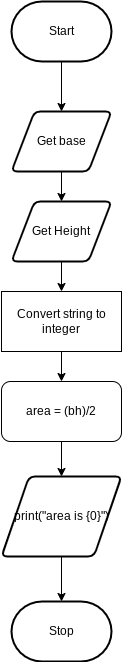

The diagram above was exported from draw.io. Its source (the exported page's mxGraphModel, read from the mxfile embedded in the PNG):
<mxGraphModel dx="594" dy="561" grid="1" gridSize="10" guides="1" tooltips="1" connect="1" arrows="1" fold="1" page="1" pageScale="1" pageWidth="827" pageHeight="1169" math="0" shadow="0">
  <root>
    <mxCell id="0" />
    <mxCell id="1" parent="0" />
    <mxCell id="3" style="edgeStyle=none;html=1;" parent="1" source="2" edge="1">
      <mxGeometry relative="1" as="geometry">
        <mxPoint x="290" y="140" as="targetPoint" />
      </mxGeometry>
    </mxCell>
    <mxCell id="2" value="Start" style="strokeWidth=2;html=1;shape=mxgraph.flowchart.terminator;whiteSpace=wrap;" parent="1" vertex="1">
      <mxGeometry x="240" y="30" width="100" height="60" as="geometry" />
    </mxCell>
    <mxCell id="6" style="edgeStyle=none;html=1;" parent="1" source="4" target="5" edge="1">
      <mxGeometry relative="1" as="geometry" />
    </mxCell>
    <mxCell id="4" value="Get base" style="shape=parallelogram;html=1;strokeWidth=2;perimeter=parallelogramPerimeter;whiteSpace=wrap;rounded=1;arcSize=12;size=0.23;" parent="1" vertex="1">
      <mxGeometry x="240" y="140" width="100" height="60" as="geometry" />
    </mxCell>
    <mxCell id="23" style="edgeStyle=none;html=1;entryX=0.5;entryY=0;entryDx=0;entryDy=0;" edge="1" parent="1" source="5" target="15">
      <mxGeometry relative="1" as="geometry" />
    </mxCell>
    <mxCell id="5" value="Get Height" style="shape=parallelogram;html=1;strokeWidth=2;perimeter=parallelogramPerimeter;whiteSpace=wrap;rounded=1;arcSize=12;size=0.23;" parent="1" vertex="1">
      <mxGeometry x="240" y="230" width="100" height="60" as="geometry" />
    </mxCell>
    <mxCell id="24" style="edgeStyle=none;html=1;entryX=0.5;entryY=0;entryDx=0;entryDy=0;" edge="1" parent="1" source="15" target="17">
      <mxGeometry relative="1" as="geometry" />
    </mxCell>
    <mxCell id="15" value="Convert string to integer" style="rounded=0;whiteSpace=wrap;html=1;" parent="1" vertex="1">
      <mxGeometry x="230" y="320" width="120" height="60" as="geometry" />
    </mxCell>
    <mxCell id="25" style="edgeStyle=none;html=1;" edge="1" parent="1" source="17" target="19">
      <mxGeometry relative="1" as="geometry" />
    </mxCell>
    <mxCell id="17" value="area = (bh)/2" style="rounded=1;whiteSpace=wrap;html=1;" parent="1" vertex="1">
      <mxGeometry x="230" y="410" width="120" height="60" as="geometry" />
    </mxCell>
    <mxCell id="26" style="edgeStyle=none;html=1;" edge="1" parent="1" source="19" target="21">
      <mxGeometry relative="1" as="geometry" />
    </mxCell>
    <mxCell id="19" value="print(&quot;area is {0}&quot;)" style="shape=parallelogram;html=1;strokeWidth=2;perimeter=parallelogramPerimeter;whiteSpace=wrap;rounded=1;arcSize=12;size=0.23;" parent="1" vertex="1">
      <mxGeometry x="230" y="505" width="120" height="80" as="geometry" />
    </mxCell>
    <mxCell id="21" value="Stop" style="strokeWidth=2;html=1;shape=mxgraph.flowchart.terminator;whiteSpace=wrap;" parent="1" vertex="1">
      <mxGeometry x="240" y="630" width="100" height="60" as="geometry" />
    </mxCell>
  </root>
</mxGraphModel>